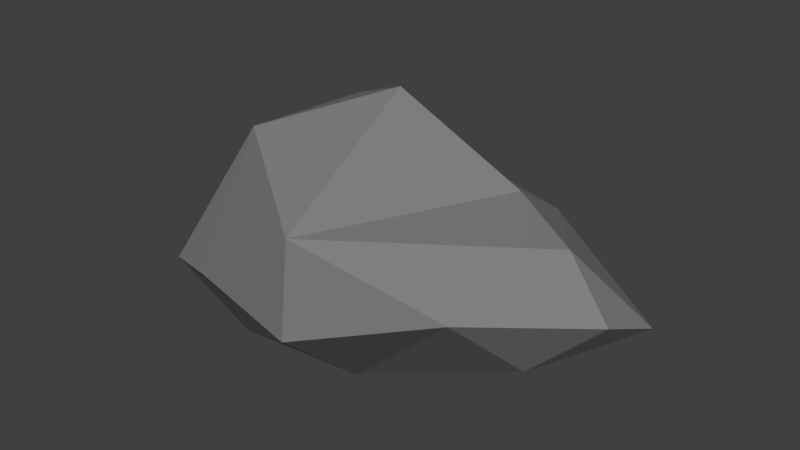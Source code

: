 # Source: Rock1.blend  (saved by Blender 2.81.16; exported with 4.5.12 LTS)
import bpy
from mathutils import Matrix  # noqa: F401  (used for matrix-valued properties, if any)

bpy.ops.wm.read_factory_settings(use_empty=True)
scene = bpy.context.scene
scene.name = 'Scene'

# ---- collections
col_collection_1 = bpy.data.collections.new('Collection 1'); scene.collection.children.link(col_collection_1)

# ---- materials (node trees are filled in below, after node groups)
mat_rock_dark = bpy.data.materials.new('rock.dark')
mat_rock_dark.alpha_threshold = 0.0
mat_rock_dark.use_transparent_shadow = False
mat_rock_dark.diffuse_color = (0.227, 0.227, 0.227, 1.0)
mat_rock_dark.roughness = 0.5
mat_rock_dark.specular_intensity = 0.05

# ---- material node trees

# ---- world
world_world = bpy.data.worlds.new('World'); scene.world = world_world
world_world.color = (0.05088, 0.05088, 0.05088)
world_world.use_sun_shadow = False
world_world.sun_shadow_jitter_overblur = 0.0
world_world.cycles.sampling_method = 'MANUAL'
world_world.cycles.sample_map_resolution = 2048
world_world.cycles.homogeneous_volume = True
world_world.light_settings.distance = 9.144

# ---- meshes
me_rock_09 = bpy.data.meshes.new('rock.09')
me_rock_09.from_pydata([(-0.006578, -0.0922, -0.1706), (-0.1777, -0.1254, -0.1536), (0.2168, -0.04242, -0.0937), (0.1476, 0.1044, -0.138), (-0.1868, 0.0262, -0.1403), (0.003718, 0.1979, -0.095), (0.1202, 0.1684, 0.01302), (0.3171, 0.07832, -0.05102), (0.3121, -0.02408, -0.003934), (0.01589, -0.2428, -0.03547), (-0.1551, -0.2095, -0.02326), (-0.2645, -0.1604, -0.05657), (0.2032, -0.1775, 0.02944), (-0.3149, -0.04247, -0.09279), (-0.2441, 0.101, -0.07606), (0.02643, -0.2385, 0.1006), (-0.2779, 0.002576, 0.02836), (-0.1242, 0.2149, -0.02439), (-0.05137, 0.1559, 0.0221), (-0.1568, -0.1083, 0.1443), (-0.1319, 0.06122, 0.1465), (0.01028, -0.02407, 0.2121), (0.133, 0.05858, 0.08205), (0.2469, -0.009394, 0.06797)], [], [(2, 12, 0), (9, 1, 0), (3, 7, 2), (4, 0, 1), (5, 0, 4), (6, 3, 5), (10, 11, 9), (9, 15, 10), (13, 11, 16), (19, 16, 11), (14, 16, 17), (10, 19, 11), (15, 19, 10), (4, 14, 17, 5), (6, 22, 23, 7), (20, 16, 19), (2, 0, 3), (0, 12, 9), (9, 11, 1), (3, 6, 7), (5, 3, 0), (1, 13, 4), (4, 13, 14), (8, 12, 2), (2, 7, 8), (9, 12, 15), (13, 1, 11), (6, 5, 18), (8, 23, 12), (16, 14, 13), (20, 17, 16), (17, 18, 5), (18, 20, 21, 22, 6), (23, 8, 7), (21, 15, 12, 23, 22), (21, 19, 15), (19, 21, 20), (18, 17, 20)])
_uv = me_rock_09.uv_layers.new(name='color')
_uv.uv.foreach_set('vector', [0.1525, 0.8248, 0.1787, 0.8248, 0.1787, 0.851, 0.1525, 0.8248, 0.1787, 0.8248, 0.1787, 0.851, 0.1525, 0.8248, 0.1787, 0.8248, 0.1787, 0.851, 0.1525, 0.8248, 0.1787, 0.8248, 0.1787, 0.851, 0.1525, 0.8248, 0.1787, 0.8248, 0.1787, 0.851, 0.1525, 0.8248, 0.1787, 0.8248, 0.1787, 0.851, 0.1525, 0.8248, 0.1787, 0.8248, 0.1787, 0.851, 0.1525, 0.8248, 0.1787, 0.8248, 0.1787, 0.851, 0.1525, 0.8248, 0.1787, 0.8248, 0.1787, 0.851, 0.1525, 0.8248, 0.1787, 0.8248, 0.1787, 0.851, 0.1525, 0.8248, 0.1787, 0.8248, 0.1787, 0.851, 0.1525, 0.8248, 0.1787, 0.8248, 0.1787, 0.851, 0.1525, 0.8248, 0.1787, 0.8248, 0.1787, 0.851, 0.1525, 0.8248, 0.1787, 0.8248, 0.1525, 0.8248, 0.1787, 0.8248, 0.1525, 0.8248, 0.1525, 0.8248, 0.1787, 0.8248, 0.1787, 0.8248, 0.1525, 0.8248, 0.1787, 0.8248, 0.1787, 0.851, 0.1525, 0.8248, 0.1787, 0.8248, 0.1787, 0.851, 0.1525, 0.8248, 0.1787, 0.8248, 0.1787, 0.851, 0.1525, 0.8248, 0.1787, 0.8248, 0.1787, 0.851, 0.1525, 0.8248, 0.1787, 0.8248, 0.1787, 0.851, 0.1525, 0.8248, 0.1787, 0.8248, 0.1787, 0.851, 0.1525, 0.8248, 0.1787, 0.8248, 0.1787, 0.851, 0.1525, 0.8248, 0.1787, 0.8248, 0.1787, 0.851, 0.1525, 0.8248, 0.1787, 0.8248, 0.1787, 0.851, 0.1525, 0.8248, 0.1787, 0.8248, 0.1787, 0.851, 0.1525, 0.8248, 0.1787, 0.8248, 0.1787, 0.851, 0.1525, 0.8248, 0.1787, 0.8248, 0.1787, 0.851, 0.1525, 0.8248, 0.1787, 0.8248, 0.1787, 0.851, 0.1525, 0.8248, 0.1787, 0.8248, 0.1787, 0.851, 0.1525, 0.8248, 0.1787, 0.8248, 0.1787, 0.851, 0.1525, 0.8248, 0.1787, 0.8248, 0.1787, 0.851, 0.1525, 0.8248, 0.1787, 0.8248, 0.1787, 0.851, 0.1525, 0.8248, 0.1787, 0.851, 0.1787, 0.851, 0.1787, 0.8248, 0.1787, 0.8248, 0.1525, 0.8248, 0.1787, 0.8248, 0.1787, 0.851, 0.1787, 0.8248, 0.1787, 0.8248, 0.1787, 0.8248, 0.1525, 0.8248, 0.1525, 0.8248, 0.1525, 0.8248, 0.1787, 0.8248, 0.1787, 0.851, 0.1525, 0.8248, 0.1787, 0.8248, 0.1787, 0.851, 0.1525, 0.8248, 0.1787, 0.8248, 0.1787, 0.851])
me_rock_09.materials.append(mat_rock_dark)
me_rock_09.use_remesh_preserve_volume = False
me_rock_09.use_remesh_preserve_attributes = False
me_rock_09.use_mirror_vertex_groups = False
me_rock_09.update()

# ---- objects
ob_rock_09 = bpy.data.objects.new('rock.09', me_rock_09)

# ---- transforms, parenting, visibility, modifiers, constraints
ob_rock_09.location = (0.0, 0.0, 0.0)
ob_rock_09.scale = (2.586, 2.586, 2.586)
ob_rock_09.lineart.crease_threshold = 0.0

# ---- collection membership
col_collection_1.objects.link(ob_rock_09)

# ---- scene / render settings (as saved in the file)
scene.frame_start = 1; scene.frame_end = 250; scene.frame_set(1)
scene.render.engine = 'BLENDER_EEVEE_NEXT'
scene.render.image_settings.compression = 25
scene.render.resolution_x = 1280
scene.render.resolution_y = 720
scene.render.fps = 25
scene.render.dither_intensity = 0.0
scene.render.use_stamp_lens = True
scene.cycles.use_denoising = False
scene.cycles.samples = 128
scene.cycles.sampling_pattern = 'TABULATED_SOBOL'
scene.cycles.light_sampling_threshold = 0.0
scene.cycles.use_adaptive_sampling = False
scene.cycles.use_light_tree = False
scene.cycles.blur_glossy = 0.0
scene.cycles.sample_clamp_indirect = 0.0
scene.view_settings.view_transform = 'Standard'
bpy.context.view_layer.update()

# ---- added for rendering (the .blend has no active camera and no usable light): camera, sun
cam_auto = bpy.data.cameras.new('AutoCamera')
cam_auto.lens = 50.0
cam_auto.sensor_width = 36.0
cam_auto.clip_end = 1000.0
ob_auto_camera = bpy.data.objects.new('AutoCamera', cam_auto)
scene.collection.objects.link(ob_auto_camera)
ob_auto_camera.location = (2.08224, -2.53125, 1.71712)
ob_auto_camera.rotation_euler = (1.09748, -7.21219e-08, 0.694738)
scene.camera = ob_auto_camera
light_auto_sun = bpy.data.lights.new('AutoSun', 'SUN')
light_auto_sun.energy = 3.0
light_auto_sun.angle = 0.0523599
ob_auto_sun = bpy.data.objects.new('AutoSun', light_auto_sun)
scene.collection.objects.link(ob_auto_sun)
ob_auto_sun.rotation_euler = (0.872665, 0.174533, 0.523599)
bpy.context.view_layer.update()
